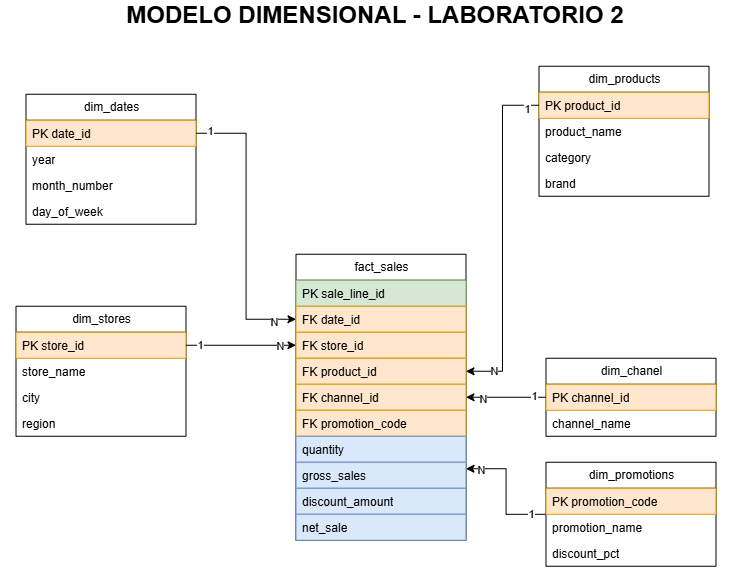

The diagram above was exported from draw.io. Its source (the exported page's mxGraphModel, read from the mxfile embedded in the PNG):
<mxGraphModel dx="-433" dy="639" grid="0" gridSize="10" guides="1" tooltips="1" connect="1" arrows="1" fold="1" page="1" pageScale="1" pageWidth="827" pageHeight="1169" math="0" shadow="0">
  <root>
    <mxCell id="0" />
    <mxCell id="1" parent="0" />
    <mxCell id="Joqvc7nT2CziPZihxJfD-2" parent="1" style="swimlane;fontStyle=0;childLayout=stackLayout;horizontal=1;startSize=26;fillColor=none;horizontalStack=0;resizeParent=1;resizeParentMax=0;resizeLast=0;collapsible=1;marginBottom=0;html=1;" value="dim_products" vertex="1">
      <mxGeometry height="130" width="170" x="2197" y="104" as="geometry" />
    </mxCell>
    <mxCell id="Joqvc7nT2CziPZihxJfD-3" parent="Joqvc7nT2CziPZihxJfD-2" style="text;strokeColor=#d79b00;fillColor=#ffe6cc;align=left;verticalAlign=top;spacingLeft=4;spacingRight=4;overflow=hidden;rotatable=0;points=[[0,0.5],[1,0.5]];portConstraint=eastwest;whiteSpace=wrap;html=1;" value=" PK product_id" vertex="1">
      <mxGeometry height="26" width="170" y="26" as="geometry" />
    </mxCell>
    <mxCell id="Joqvc7nT2CziPZihxJfD-4" parent="Joqvc7nT2CziPZihxJfD-2" style="text;strokeColor=none;fillColor=none;align=left;verticalAlign=top;spacingLeft=4;spacingRight=4;overflow=hidden;rotatable=0;points=[[0,0.5],[1,0.5]];portConstraint=eastwest;whiteSpace=wrap;html=1;" value="product_name" vertex="1">
      <mxGeometry height="26" width="170" y="52" as="geometry" />
    </mxCell>
    <mxCell id="Joqvc7nT2CziPZihxJfD-5" parent="Joqvc7nT2CziPZihxJfD-2" style="text;strokeColor=none;fillColor=none;align=left;verticalAlign=top;spacingLeft=4;spacingRight=4;overflow=hidden;rotatable=0;points=[[0,0.5],[1,0.5]];portConstraint=eastwest;whiteSpace=wrap;html=1;" value="category" vertex="1">
      <mxGeometry height="26" width="170" y="78" as="geometry" />
    </mxCell>
    <mxCell id="Joqvc7nT2CziPZihxJfD-43" parent="Joqvc7nT2CziPZihxJfD-2" style="text;strokeColor=none;fillColor=none;align=left;verticalAlign=top;spacingLeft=4;spacingRight=4;overflow=hidden;rotatable=0;points=[[0,0.5],[1,0.5]];portConstraint=eastwest;whiteSpace=wrap;html=1;" value="brand" vertex="1">
      <mxGeometry height="26" width="170" y="104" as="geometry" />
    </mxCell>
    <mxCell id="Joqvc7nT2CziPZihxJfD-8" parent="1" style="swimlane;fontStyle=0;childLayout=stackLayout;horizontal=1;startSize=26;fillColor=none;horizontalStack=0;resizeParent=1;resizeParentMax=0;resizeLast=0;collapsible=1;marginBottom=0;html=1;" value="dim_stores" vertex="1">
      <mxGeometry height="130" width="170" x="1674" y="344" as="geometry" />
    </mxCell>
    <mxCell id="Joqvc7nT2CziPZihxJfD-9" parent="Joqvc7nT2CziPZihxJfD-8" style="text;strokeColor=#d79b00;fillColor=#ffe6cc;align=left;verticalAlign=top;spacingLeft=4;spacingRight=4;overflow=hidden;rotatable=0;points=[[0,0.5],[1,0.5]];portConstraint=eastwest;whiteSpace=wrap;html=1;" value=" PK store_id" vertex="1">
      <mxGeometry height="26" width="170" y="26" as="geometry" />
    </mxCell>
    <mxCell id="Joqvc7nT2CziPZihxJfD-10" parent="Joqvc7nT2CziPZihxJfD-8" style="text;strokeColor=none;fillColor=none;align=left;verticalAlign=top;spacingLeft=4;spacingRight=4;overflow=hidden;rotatable=0;points=[[0,0.5],[1,0.5]];portConstraint=eastwest;whiteSpace=wrap;html=1;" value="store_name" vertex="1">
      <mxGeometry height="26" width="170" y="52" as="geometry" />
    </mxCell>
    <mxCell id="Joqvc7nT2CziPZihxJfD-11" parent="Joqvc7nT2CziPZihxJfD-8" style="text;strokeColor=none;fillColor=none;align=left;verticalAlign=top;spacingLeft=4;spacingRight=4;overflow=hidden;rotatable=0;points=[[0,0.5],[1,0.5]];portConstraint=eastwest;whiteSpace=wrap;html=1;" value="city" vertex="1">
      <mxGeometry height="26" width="170" y="78" as="geometry" />
    </mxCell>
    <mxCell id="Joqvc7nT2CziPZihxJfD-12" parent="Joqvc7nT2CziPZihxJfD-8" style="text;strokeColor=none;fillColor=none;align=left;verticalAlign=top;spacingLeft=4;spacingRight=4;overflow=hidden;rotatable=0;points=[[0,0.5],[1,0.5]];portConstraint=eastwest;whiteSpace=wrap;html=1;" value="region" vertex="1">
      <mxGeometry height="26" width="170" y="104" as="geometry" />
    </mxCell>
    <mxCell id="Joqvc7nT2CziPZihxJfD-13" parent="1" style="swimlane;fontStyle=0;childLayout=stackLayout;horizontal=1;startSize=26;fillColor=none;horizontalStack=0;resizeParent=1;resizeParentMax=0;resizeLast=0;collapsible=1;marginBottom=0;html=1;" value="dim_dates" vertex="1">
      <mxGeometry height="130" width="170" x="1684" y="132" as="geometry" />
    </mxCell>
    <mxCell id="Joqvc7nT2CziPZihxJfD-14" parent="Joqvc7nT2CziPZihxJfD-13" style="text;strokeColor=#d79b00;fillColor=#ffe6cc;align=left;verticalAlign=top;spacingLeft=4;spacingRight=4;overflow=hidden;rotatable=0;points=[[0,0.5],[1,0.5]];portConstraint=eastwest;whiteSpace=wrap;html=1;" value=" PK date_id" vertex="1">
      <mxGeometry height="26" width="170" y="26" as="geometry" />
    </mxCell>
    <mxCell id="Joqvc7nT2CziPZihxJfD-15" parent="Joqvc7nT2CziPZihxJfD-13" style="text;strokeColor=none;fillColor=none;align=left;verticalAlign=top;spacingLeft=4;spacingRight=4;overflow=hidden;rotatable=0;points=[[0,0.5],[1,0.5]];portConstraint=eastwest;whiteSpace=wrap;html=1;" value="year" vertex="1">
      <mxGeometry height="26" width="170" y="52" as="geometry" />
    </mxCell>
    <mxCell id="Joqvc7nT2CziPZihxJfD-16" parent="Joqvc7nT2CziPZihxJfD-13" style="text;strokeColor=none;fillColor=none;align=left;verticalAlign=top;spacingLeft=4;spacingRight=4;overflow=hidden;rotatable=0;points=[[0,0.5],[1,0.5]];portConstraint=eastwest;whiteSpace=wrap;html=1;" value="month_number" vertex="1">
      <mxGeometry height="26" width="170" y="78" as="geometry" />
    </mxCell>
    <mxCell id="Joqvc7nT2CziPZihxJfD-17" parent="Joqvc7nT2CziPZihxJfD-13" style="text;strokeColor=none;fillColor=none;align=left;verticalAlign=top;spacingLeft=4;spacingRight=4;overflow=hidden;rotatable=0;points=[[0,0.5],[1,0.5]];portConstraint=eastwest;whiteSpace=wrap;html=1;" value="day_of_week" vertex="1">
      <mxGeometry height="26" width="170" y="104" as="geometry" />
    </mxCell>
    <mxCell id="Joqvc7nT2CziPZihxJfD-46" edge="1" parent="1" source="Joqvc7nT2CziPZihxJfD-18" style="edgeStyle=orthogonalEdgeStyle;rounded=0;orthogonalLoop=1;jettySize=auto;html=1;entryX=1;entryY=0.75;entryDx=0;entryDy=0;" target="Joqvc7nT2CziPZihxJfD-29">
      <mxGeometry relative="1" as="geometry" />
    </mxCell>
    <mxCell id="IqnwDK0QO_iLuDPa6Qtx-9" connectable="0" parent="Joqvc7nT2CziPZihxJfD-46" style="edgeLabel;html=1;align=center;verticalAlign=middle;resizable=0;points=[];" value="1" vertex="1">
      <mxGeometry relative="1" x="-0.7752" as="geometry">
        <mxPoint as="offset" />
      </mxGeometry>
    </mxCell>
    <mxCell id="IqnwDK0QO_iLuDPa6Qtx-10" connectable="0" parent="Joqvc7nT2CziPZihxJfD-46" style="edgeLabel;html=1;align=center;verticalAlign=middle;resizable=0;points=[];" value="N" vertex="1">
      <mxGeometry relative="1" x="0.761" y="1" as="geometry">
        <mxPoint as="offset" />
      </mxGeometry>
    </mxCell>
    <mxCell id="Joqvc7nT2CziPZihxJfD-18" parent="1" style="swimlane;fontStyle=0;childLayout=stackLayout;horizontal=1;startSize=26;fillColor=none;horizontalStack=0;resizeParent=1;resizeParentMax=0;resizeLast=0;collapsible=1;marginBottom=0;html=1;" value="dim_promotions" vertex="1">
      <mxGeometry height="104" width="170" x="2204" y="500" as="geometry" />
    </mxCell>
    <mxCell id="Joqvc7nT2CziPZihxJfD-19" parent="Joqvc7nT2CziPZihxJfD-18" style="text;strokeColor=#d79b00;fillColor=#ffe6cc;align=left;verticalAlign=top;spacingLeft=4;spacingRight=4;overflow=hidden;rotatable=0;points=[[0,0.5],[1,0.5]];portConstraint=eastwest;whiteSpace=wrap;html=1;" value=" PK promotion_code" vertex="1">
      <mxGeometry height="26" width="170" y="26" as="geometry" />
    </mxCell>
    <mxCell id="Joqvc7nT2CziPZihxJfD-20" parent="Joqvc7nT2CziPZihxJfD-18" style="text;strokeColor=none;fillColor=none;align=left;verticalAlign=top;spacingLeft=4;spacingRight=4;overflow=hidden;rotatable=0;points=[[0,0.5],[1,0.5]];portConstraint=eastwest;whiteSpace=wrap;html=1;" value="promotion_name" vertex="1">
      <mxGeometry height="26" width="170" y="52" as="geometry" />
    </mxCell>
    <mxCell id="Joqvc7nT2CziPZihxJfD-24" parent="Joqvc7nT2CziPZihxJfD-18" style="text;strokeColor=none;fillColor=none;align=left;verticalAlign=top;spacingLeft=4;spacingRight=4;overflow=hidden;rotatable=0;points=[[0,0.5],[1,0.5]];portConstraint=eastwest;whiteSpace=wrap;html=1;" value="discount_pct" vertex="1">
      <mxGeometry height="26" width="170" y="78" as="geometry" />
    </mxCell>
    <mxCell id="Joqvc7nT2CziPZihxJfD-26" parent="1" style="swimlane;fontStyle=0;childLayout=stackLayout;horizontal=1;startSize=26;fillColor=none;horizontalStack=0;resizeParent=1;resizeParentMax=0;resizeLast=0;collapsible=1;marginBottom=0;html=1;" value="dim_chanel" vertex="1">
      <mxGeometry height="78" width="170" x="2204" y="396" as="geometry" />
    </mxCell>
    <mxCell id="Joqvc7nT2CziPZihxJfD-27" parent="Joqvc7nT2CziPZihxJfD-26" style="text;strokeColor=#d79b00;fillColor=#ffe6cc;align=left;verticalAlign=top;spacingLeft=4;spacingRight=4;overflow=hidden;rotatable=0;points=[[0,0.5],[1,0.5]];portConstraint=eastwest;whiteSpace=wrap;html=1;" value=" PK channel_id" vertex="1">
      <mxGeometry height="26" width="170" y="26" as="geometry" />
    </mxCell>
    <mxCell id="Joqvc7nT2CziPZihxJfD-28" parent="Joqvc7nT2CziPZihxJfD-26" style="text;strokeColor=none;fillColor=none;align=left;verticalAlign=top;spacingLeft=4;spacingRight=4;overflow=hidden;rotatable=0;points=[[0,0.5],[1,0.5]];portConstraint=eastwest;whiteSpace=wrap;html=1;" value="channel_name" vertex="1">
      <mxGeometry height="26" width="170" y="52" as="geometry" />
    </mxCell>
    <mxCell id="Joqvc7nT2CziPZihxJfD-29" parent="1" style="swimlane;fontStyle=0;childLayout=stackLayout;horizontal=1;startSize=26;fillColor=none;horizontalStack=0;resizeParent=1;resizeParentMax=0;resizeLast=0;collapsible=1;marginBottom=0;html=1;" value="fact_sales" vertex="1">
      <mxGeometry height="286" width="170" x="1954" y="292" as="geometry" />
    </mxCell>
    <mxCell id="Joqvc7nT2CziPZihxJfD-30" parent="Joqvc7nT2CziPZihxJfD-29" style="text;strokeColor=#82b366;fillColor=#d5e8d4;align=left;verticalAlign=top;spacingLeft=4;spacingRight=4;overflow=hidden;rotatable=0;points=[[0,0.5],[1,0.5]];portConstraint=eastwest;whiteSpace=wrap;html=1;" value="PK sale_line_id" vertex="1">
      <mxGeometry height="26" width="170" y="26" as="geometry" />
    </mxCell>
    <mxCell id="Joqvc7nT2CziPZihxJfD-31" parent="Joqvc7nT2CziPZihxJfD-29" style="text;strokeColor=#d79b00;fillColor=#ffe6cc;align=left;verticalAlign=top;spacingLeft=4;spacingRight=4;overflow=hidden;rotatable=0;points=[[0,0.5],[1,0.5]];portConstraint=eastwest;whiteSpace=wrap;html=1;" value="FK date_id" vertex="1">
      <mxGeometry height="26" width="170" y="52" as="geometry" />
    </mxCell>
    <mxCell id="Joqvc7nT2CziPZihxJfD-32" parent="Joqvc7nT2CziPZihxJfD-29" style="text;strokeColor=#d79b00;fillColor=#ffe6cc;align=left;verticalAlign=top;spacingLeft=4;spacingRight=4;overflow=hidden;rotatable=0;points=[[0,0.5],[1,0.5]];portConstraint=eastwest;whiteSpace=wrap;html=1;" value="FK store_id" vertex="1">
      <mxGeometry height="26" width="170" y="78" as="geometry" />
    </mxCell>
    <mxCell id="Joqvc7nT2CziPZihxJfD-33" parent="Joqvc7nT2CziPZihxJfD-29" style="text;strokeColor=#d79b00;fillColor=#ffe6cc;align=left;verticalAlign=top;spacingLeft=4;spacingRight=4;overflow=hidden;rotatable=0;points=[[0,0.5],[1,0.5]];portConstraint=eastwest;whiteSpace=wrap;html=1;" value="FK product_id" vertex="1">
      <mxGeometry height="26" width="170" y="104" as="geometry" />
    </mxCell>
    <mxCell id="Joqvc7nT2CziPZihxJfD-34" parent="Joqvc7nT2CziPZihxJfD-29" style="text;strokeColor=#d79b00;fillColor=#ffe6cc;align=left;verticalAlign=top;spacingLeft=4;spacingRight=4;overflow=hidden;rotatable=0;points=[[0,0.5],[1,0.5]];portConstraint=eastwest;whiteSpace=wrap;html=1;" value="FK channel_id" vertex="1">
      <mxGeometry height="26" width="170" y="130" as="geometry" />
    </mxCell>
    <mxCell id="Joqvc7nT2CziPZihxJfD-44" parent="Joqvc7nT2CziPZihxJfD-29" style="text;strokeColor=#d79b00;fillColor=#ffe6cc;align=left;verticalAlign=top;spacingLeft=4;spacingRight=4;overflow=hidden;rotatable=0;points=[[0,0.5],[1,0.5]];portConstraint=eastwest;whiteSpace=wrap;html=1;" value="FK promotion_code" vertex="1">
      <mxGeometry height="26" width="170" y="156" as="geometry" />
    </mxCell>
    <mxCell id="Joqvc7nT2CziPZihxJfD-35" parent="Joqvc7nT2CziPZihxJfD-29" style="text;strokeColor=#6c8ebf;fillColor=#dae8fc;align=left;verticalAlign=top;spacingLeft=4;spacingRight=4;overflow=hidden;rotatable=0;points=[[0,0.5],[1,0.5]];portConstraint=eastwest;whiteSpace=wrap;html=1;" value="quantity" vertex="1">
      <mxGeometry height="26" width="170" y="182" as="geometry" />
    </mxCell>
    <mxCell id="Joqvc7nT2CziPZihxJfD-36" parent="Joqvc7nT2CziPZihxJfD-29" style="text;strokeColor=#6c8ebf;fillColor=#dae8fc;align=left;verticalAlign=top;spacingLeft=4;spacingRight=4;overflow=hidden;rotatable=0;points=[[0,0.5],[1,0.5]];portConstraint=eastwest;whiteSpace=wrap;html=1;" value="gross_sales" vertex="1">
      <mxGeometry height="26" width="170" y="208" as="geometry" />
    </mxCell>
    <mxCell id="Joqvc7nT2CziPZihxJfD-47" parent="Joqvc7nT2CziPZihxJfD-29" style="text;strokeColor=#6c8ebf;fillColor=#dae8fc;align=left;verticalAlign=top;spacingLeft=4;spacingRight=4;overflow=hidden;rotatable=0;points=[[0,0.5],[1,0.5]];portConstraint=eastwest;whiteSpace=wrap;html=1;" value="discount_amount" vertex="1">
      <mxGeometry height="26" width="170" y="234" as="geometry" />
    </mxCell>
    <mxCell id="Joqvc7nT2CziPZihxJfD-48" parent="Joqvc7nT2CziPZihxJfD-29" style="text;strokeColor=#6c8ebf;fillColor=#dae8fc;align=left;verticalAlign=top;spacingLeft=4;spacingRight=4;overflow=hidden;rotatable=0;points=[[0,0.5],[1,0.5]];portConstraint=eastwest;whiteSpace=wrap;html=1;" value="net_sale" vertex="1">
      <mxGeometry height="26" width="170" y="260" as="geometry" />
    </mxCell>
    <mxCell id="Joqvc7nT2CziPZihxJfD-38" edge="1" parent="1" source="Joqvc7nT2CziPZihxJfD-14" style="edgeStyle=orthogonalEdgeStyle;rounded=0;orthogonalLoop=1;jettySize=auto;html=1;entryX=0;entryY=0.5;entryDx=0;entryDy=0;" target="Joqvc7nT2CziPZihxJfD-31">
      <mxGeometry relative="1" as="geometry" />
    </mxCell>
    <mxCell id="IqnwDK0QO_iLuDPa6Qtx-3" connectable="0" parent="Joqvc7nT2CziPZihxJfD-38" style="edgeLabel;html=1;align=center;verticalAlign=middle;resizable=0;points=[];" value="1" vertex="1">
      <mxGeometry relative="1" x="-0.9079" y="2" as="geometry">
        <mxPoint as="offset" />
      </mxGeometry>
    </mxCell>
    <mxCell id="IqnwDK0QO_iLuDPa6Qtx-4" connectable="0" parent="Joqvc7nT2CziPZihxJfD-38" style="edgeLabel;html=1;align=center;verticalAlign=middle;resizable=0;points=[];" value="N" vertex="1">
      <mxGeometry relative="1" x="0.8505" y="-3" as="geometry">
        <mxPoint as="offset" />
      </mxGeometry>
    </mxCell>
    <mxCell id="Joqvc7nT2CziPZihxJfD-39" edge="1" parent="1" source="Joqvc7nT2CziPZihxJfD-9" style="edgeStyle=orthogonalEdgeStyle;rounded=0;orthogonalLoop=1;jettySize=auto;html=1;entryX=0;entryY=0.5;entryDx=0;entryDy=0;" target="Joqvc7nT2CziPZihxJfD-32">
      <mxGeometry relative="1" as="geometry" />
    </mxCell>
    <mxCell id="IqnwDK0QO_iLuDPa6Qtx-1" connectable="0" parent="Joqvc7nT2CziPZihxJfD-39" style="edgeLabel;html=1;align=center;verticalAlign=middle;resizable=0;points=[];" value="1" vertex="1">
      <mxGeometry relative="1" x="-0.3308" y="-1" as="geometry">
        <mxPoint x="-24" y="-1" as="offset" />
      </mxGeometry>
    </mxCell>
    <mxCell id="IqnwDK0QO_iLuDPa6Qtx-2" connectable="0" parent="Joqvc7nT2CziPZihxJfD-39" style="edgeLabel;html=1;align=center;verticalAlign=middle;resizable=0;points=[];" value="N" vertex="1">
      <mxGeometry relative="1" x="0.694" y="-1" as="geometry">
        <mxPoint as="offset" />
      </mxGeometry>
    </mxCell>
    <mxCell id="Joqvc7nT2CziPZihxJfD-40" edge="1" parent="1" source="Joqvc7nT2CziPZihxJfD-3" style="edgeStyle=orthogonalEdgeStyle;rounded=0;orthogonalLoop=1;jettySize=auto;html=1;entryX=1;entryY=0.5;entryDx=0;entryDy=0;" target="Joqvc7nT2CziPZihxJfD-33">
      <mxGeometry relative="1" as="geometry" />
    </mxCell>
    <mxCell id="IqnwDK0QO_iLuDPa6Qtx-5" connectable="0" parent="Joqvc7nT2CziPZihxJfD-40" style="edgeLabel;html=1;align=center;verticalAlign=middle;resizable=0;points=[];" value="1" vertex="1">
      <mxGeometry relative="1" x="-0.9313" y="4" as="geometry">
        <mxPoint as="offset" />
      </mxGeometry>
    </mxCell>
    <mxCell id="IqnwDK0QO_iLuDPa6Qtx-6" connectable="0" parent="Joqvc7nT2CziPZihxJfD-40" style="edgeLabel;html=1;align=center;verticalAlign=middle;resizable=0;points=[];" value="N" vertex="1">
      <mxGeometry relative="1" x="0.8311" as="geometry">
        <mxPoint as="offset" />
      </mxGeometry>
    </mxCell>
    <mxCell id="Joqvc7nT2CziPZihxJfD-41" edge="1" parent="1" source="Joqvc7nT2CziPZihxJfD-27" style="edgeStyle=orthogonalEdgeStyle;rounded=0;orthogonalLoop=1;jettySize=auto;html=1;entryX=1;entryY=0.5;entryDx=0;entryDy=0;" target="Joqvc7nT2CziPZihxJfD-34">
      <mxGeometry relative="1" as="geometry" />
    </mxCell>
    <mxCell id="IqnwDK0QO_iLuDPa6Qtx-7" connectable="0" parent="Joqvc7nT2CziPZihxJfD-41" style="edgeLabel;html=1;align=center;verticalAlign=middle;resizable=0;points=[];" value="1" vertex="1">
      <mxGeometry relative="1" x="-0.6929" y="-1" as="geometry">
        <mxPoint as="offset" />
      </mxGeometry>
    </mxCell>
    <mxCell id="IqnwDK0QO_iLuDPa6Qtx-8" connectable="0" parent="Joqvc7nT2CziPZihxJfD-41" style="edgeLabel;html=1;align=center;verticalAlign=middle;resizable=0;points=[];" value="N" vertex="1">
      <mxGeometry relative="1" x="0.5571" y="2" as="geometry">
        <mxPoint as="offset" />
      </mxGeometry>
    </mxCell>
    <mxCell id="Joqvc7nT2CziPZihxJfD-42" parent="1" style="text;html=1;whiteSpace=wrap;strokeColor=none;fillColor=none;align=center;verticalAlign=middle;rounded=0;" value="&lt;b&gt;&lt;font style=&quot;font-size: 24px;&quot;&gt;MODELO DIMENSIONAL - LABORATORIO 2&lt;/font&gt;&lt;/b&gt;" vertex="1">
      <mxGeometry height="30" width="750" x="1658" y="38" as="geometry" />
    </mxCell>
  </root>
</mxGraphModel>